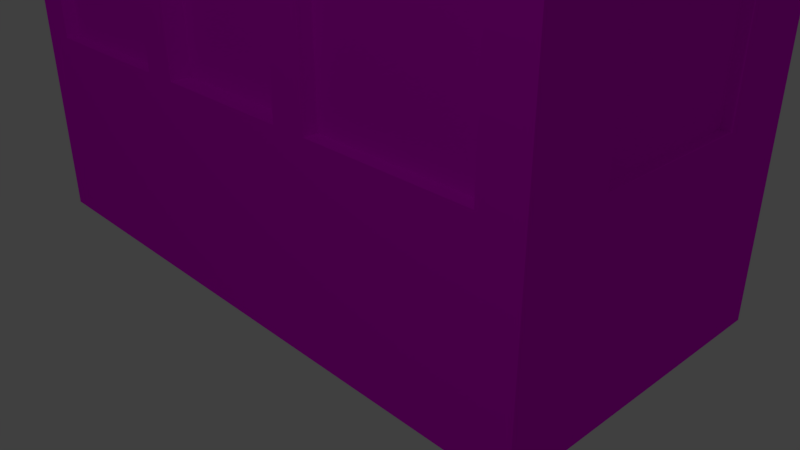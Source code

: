 # Source: small_building.blend  (saved by Blender 2.79.0; exported with 4.5.12 LTS)
import bpy
from mathutils import Matrix  # noqa: F401  (used for matrix-valued properties, if any)

bpy.ops.wm.read_factory_settings(use_empty=True)
scene = bpy.context.scene
scene.name = 'Scene'

# ---- collections
col_collection_1 = bpy.data.collections.new('Collection 1'); scene.collection.children.link(col_collection_1)

# ---- images (referenced by path relative to the original .blend; pixels are not part of the script)
import os
ASSET_DIR = os.environ.get("B2B_ASSET_DIR", "")  # directory of the original .blend (textures are referenced by path, not embedded)
HERE = os.path.dirname(os.path.abspath(__file__))  # packed textures are extracted next to this script under _unpacked/

def load_image(name, relpath, width, height, colorspace="sRGB"):
    """Load a texture the original file referenced (path relative to the .blend, or extracted next to this script)."""
    p = next((c for c in (os.path.join(HERE, relpath), os.path.join(ASSET_DIR, relpath)) if relpath and os.path.exists(c)), "")
    if p:
        img = bpy.data.images.load(p, check_existing=True)
        img.name = name
    else:  # same state as the original file: an image datablock whose file is absent (Cycles renders it pink)
        img = bpy.data.images.new(name, width, height)
        img.source = "FILE"
        img.filepath = "//" + (relpath or name)
    img.colorspace_settings.name = colorspace
    return img
img_small_building_diffuse_color = load_image('small building Diffuse Color', 'small building Diffuse Color.png', 1024, 1024, 'sRGB')

# ---- materials (node trees are filled in below, after node groups)
mat_small_building = bpy.data.materials.new('small building')
mat_small_building.alpha_threshold = 0.0
mat_small_building.roughness = 0.5

# ---- material node trees
mat_small_building.use_nodes = True; mat_small_building.node_tree.nodes.clear()
_N = mat_small_building.node_tree.nodes; _L = mat_small_building.node_tree.links
n0 = _N.new('ShaderNodeTexCoord'); n0.name = 'Texture Coordinate'; n0.location = (398, -26)
n1 = _N.new('ShaderNodeTexImage'); n1.name = 'Image Texture'; n1.location = (613, -83)
n1.width = 140
n1.image = img_small_building_diffuse_color
n2 = _N.new('ShaderNodeBsdfDiffuse'); n2.name = 'Diffuse BSDF'; n2.location = (810, -268)
n3 = _N.new('ShaderNodeOutputMaterial'); n3.name = 'Material Output'; n3.location = (869, -427)
_L.new(n2.outputs[0], n3.inputs[0])
_L.new(n1.outputs[0], n2.inputs[0])
_L.new(n0.outputs[2], n1.inputs[0])
n3.is_active_output = True

# ---- world
world_world = bpy.data.worlds.new('World'); scene.world = world_world
world_world.color = (0.05088, 0.05088, 0.05088)
world_world.use_sun_shadow = False
world_world.sun_shadow_jitter_overblur = 0.0
world_world.cycles.sampling_method = 'MANUAL'

# ---- cameras
cam_camera = bpy.data.cameras.new('Camera')
cam_camera.clip_end = 100.0
cam_camera.lens = 35.0
cam_camera.sensor_width = 32.0
cam_camera.sensor_height = 18.0
cam_camera.ortho_scale = 7.314
cam_camera.dof.focus_distance = 0.0

# ---- lights
light_lamp = bpy.data.lights.new('Lamp', 'POINT')
light_lamp.transmission_factor = 0.0
light_lamp.cutoff_distance = 30.0
light_lamp.energy = 100.0
light_lamp.shadow_buffer_clip_start = 1.001
light_lamp.shadow_soft_size = 0.1
light_lamp.shadow_maximum_resolution = 0.006
light_lamp.use_absolute_resolution = True

# ---- meshes
me_cube = bpy.data.meshes.new('Cube')
me_cube.from_pydata([(0.9456, -1.0, -1.0), (4.031, 1.979, 3.987), (0.9456, 2.959, -1.0), (0.9456, -1.0, 1.483), (0.9456, 2.959, 1.483), (3.514, 2.959, -1.0), (0.9456, -1.0, 3.479), (0.9456, 2.959, 3.479), (4.031, 1.979, 3.479), (0.9456, -1.0, 3.987), (0.9456, 2.959, 3.987), (0.9456, -1.0, 5.974), (0.9456, 2.959, 5.974), (3.514, -1.0, -1.0), (0.9456, -1.0, 6.493), (0.9456, 2.959, 6.493), (0.9456, -1.0, 8.521), (0.9456, 2.959, 8.521), (0.9456, -1.0, 8.983), (0.9456, 2.959, 8.983), (1.406, -1.0, -1.0), (4.031, 1.0, 1.483), (1.406, 2.959, -1.0), (4.031, 2.959, 1.0), (1.406, -1.0, 1.483), (1.406, 2.959, 1.483), (4.031, 2.959, -1.0), (1.406, -1.0, 3.479), (1.406, 2.959, 3.479), (1.406, -1.0, 3.987), (1.406, 2.959, 3.987), (4.031, -1.0, 1.0), (1.406, -1.0, 5.974), (1.406, 2.959, 5.974), (4.031, -1.0, -1.0), (1.406, -1.0, 6.493), (1.406, 2.959, 6.493), (4.031, 1.0, -1.0), (1.406, -1.0, 8.521), (1.406, 2.959, 8.521), (1.406, -1.0, 8.983), (1.406, 2.959, 8.983), (3.514, -1.0, 1.483), (3.514, 2.959, 1.483), (4.031, 1.979, 1.483), (3.514, -1.0, 3.479), (3.514, 2.959, 3.479), (3.514, -1.0, 3.987), (3.514, 2.959, 3.987), (3.514, -1.0, 5.974), (3.514, 2.959, 5.974), (3.514, -1.0, 6.493), (3.514, 2.959, 6.493), (3.514, -1.0, 8.521), (3.514, 2.959, 8.521), (3.514, -1.0, 8.983), (3.514, 2.959, 8.983), (4.031, -1.0, 1.483), (4.031, 2.959, 1.483), (4.031, 1.0, 3.479), (4.031, -1.0, 3.479), (4.031, 2.959, 3.479), (4.031, 1.0, 3.987), (4.031, -1.0, 3.987), (4.031, 2.959, 3.987), (4.031, 1.0, 5.974), (4.031, -1.0, 5.974), (4.031, 2.959, 5.974), (4.031, 1.0, 6.493), (4.031, -1.0, 6.493), (4.031, 2.959, 6.493), (4.031, 1.0, 8.521), (4.031, -1.0, 8.521), (4.031, 2.959, 8.521), (4.031, 1.0, 8.983), (4.031, -1.0, 8.983), (4.031, 2.959, 8.983), (4.031, 1.979, 5.974), (4.031, 1.979, 6.493), (4.031, 1.979, 8.521), (4.031, 1.979, 8.983), (4.031, -1.848e-06, 1.483), (4.031, -2.086e-06, 3.479), (4.031, -2.027e-06, 3.987), (4.031, -2.265e-06, 5.974), (4.031, -2.265e-06, 6.493), (4.031, -2.265e-06, 8.521), (4.031, -2.265e-06, 8.983), (3.514, -0.8318, 5.974), (1.406, -0.8318, 5.974), (3.514, -0.8318, 8.521), (1.406, -0.8318, 8.521), (1.406, -0.8318, 6.493), (3.514, -0.8318, 6.493), (3.514, -0.8318, 3.987), (1.406, -0.8318, 3.987), (1.406, -0.8318, 1.483), (1.406, -0.8318, 3.479), (3.514, -0.8318, 3.479), (3.514, -0.8318, 1.483), (3.905, 1.979, 1.483), (3.905, 1.0, 1.483), (3.905, 1.979, 3.479), (3.905, 1.0, 3.479), (3.905, 1.979, 3.987), (3.905, 1.0, 3.987), (3.905, 1.979, 5.974), (3.905, 1.0, 5.974), (3.905, 1.979, 6.493), (3.905, 1.0, 6.493), (3.905, 1.979, 8.521), (3.905, 1.0, 8.521), (3.905, -1.807e-06, 1.483), (3.905, -2.046e-06, 3.479), (3.905, -1.986e-06, 3.987), (3.905, -2.224e-06, 5.974), (3.905, -2.224e-06, 6.493), (3.905, -2.224e-06, 8.521), (0.9456, 2.79, 1.483), (0.9456, 2.79, 3.479), (0.9456, 2.79, 3.987), (0.9456, 2.79, 5.974), (0.9456, 2.79, 6.493), (0.9456, 2.79, 8.521), (1.406, 2.79, 5.974), (3.514, 2.79, 5.974), (1.406, 2.79, 3.479), (1.406, 2.79, 1.483), (1.406, 2.79, 3.987), (3.514, 2.79, 3.987), (3.514, 2.79, 1.483), (3.514, 2.79, 3.479), (1.406, 2.79, 8.521), (1.406, 2.79, 6.493), (3.514, 2.79, 6.493), (3.514, 2.79, 8.521), (0.9456, -0.741, 1.483), (0.9456, -0.741, 3.479), (0.9456, -0.741, 3.987), (0.9456, -0.741, 5.974), (0.9456, -0.741, 6.493), (0.9456, -0.741, 8.521), (-0.9456, -1.0, -1.0), (0.0, -1.0, -1.0), (-4.031, 1.979, 3.987), (-0.9456, 2.959, -1.0), (0.0, 2.959, -1.0), (-0.9456, -1.0, 1.483), (0.0, -1.0, 1.483), (-0.9456, 2.959, 1.483), (0.0, 2.959, 1.483), (-3.514, 2.959, -1.0), (-0.9456, -1.0, 3.479), (0.0, -1.0, 3.479), (-0.9456, 2.959, 3.479), (0.0, 2.959, 3.479), (-4.031, 1.979, 3.479), (-0.9456, -1.0, 3.987), (0.0, -1.0, 3.987), (-0.9456, 2.959, 3.987), (0.0, 2.959, 3.987), (-0.9456, -1.0, 5.974), (0.0, -1.0, 5.974), (-0.9456, 2.959, 5.974), (0.0, 2.959, 5.974), (-3.514, -1.0, -1.0), (-0.9456, -1.0, 6.493), (0.0, -1.0, 6.493), (-0.9456, 2.959, 6.493), (0.0, 2.959, 6.493), (-0.9456, -1.0, 8.521), (0.0, -1.0, 8.521), (-0.9456, 2.959, 8.521), (0.0, 2.959, 8.521), (-0.9456, -1.0, 8.983), (0.0, -1.0, 8.983), (-0.9456, 2.959, 8.983), (0.0, 2.959, 8.983), (-1.406, -1.0, -1.0), (-4.031, 1.0, 1.483), (-1.406, 2.959, -1.0), (-4.031, 2.959, 1.0), (-1.406, -1.0, 1.483), (-1.406, 2.959, 1.483), (-4.031, 2.959, -1.0), (-1.406, -1.0, 3.479), (-1.406, 2.959, 3.479), (-1.406, -1.0, 3.987), (-1.406, 2.959, 3.987), (-4.031, -1.0, 1.0), (-1.406, -1.0, 5.974), (-1.406, 2.959, 5.974), (-4.031, -1.0, -1.0), (-1.406, -1.0, 6.493), (-1.406, 2.959, 6.493), (-4.031, 1.0, -1.0), (-1.406, -1.0, 8.521), (-1.406, 2.959, 8.521), (-1.406, -1.0, 8.983), (-1.406, 2.959, 8.983), (-3.514, -1.0, 1.483), (-3.514, 2.959, 1.483), (-4.031, 1.979, 1.483), (-3.514, -1.0, 3.479), (-3.514, 2.959, 3.479), (-3.514, -1.0, 3.987), (-3.514, 2.959, 3.987), (-3.514, -1.0, 5.974), (-3.514, 2.959, 5.974), (-3.514, -1.0, 6.493), (-3.514, 2.959, 6.493), (-3.514, -1.0, 8.521), (-3.514, 2.959, 8.521), (-3.514, -1.0, 8.983), (-3.514, 2.959, 8.983), (-4.031, -1.0, 1.483), (-4.031, 2.959, 1.483), (-4.031, 1.0, 3.479), (-4.031, -1.0, 3.479), (-4.031, 2.959, 3.479), (-4.031, 1.0, 3.987), (-4.031, -1.0, 3.987), (-4.031, 2.959, 3.987), (-4.031, 1.0, 5.974), (-4.031, -1.0, 5.974), (-4.031, 2.959, 5.974), (-4.031, 1.0, 6.493), (-4.031, -1.0, 6.493), (-4.031, 2.959, 6.493), (-4.031, 1.0, 8.521), (-4.031, -1.0, 8.521), (-4.031, 2.959, 8.521), (-4.031, 1.0, 8.983), (-4.031, -1.0, 8.983), (-4.031, 2.959, 8.983), (-4.031, 1.979, 5.974), (-4.031, 1.979, 6.493), (-4.031, 1.979, 8.521), (-4.031, 1.979, 8.983), (-4.031, -1.848e-06, 1.483), (-4.031, -2.086e-06, 3.479), (-4.031, -2.027e-06, 3.987), (-4.031, -2.265e-06, 5.974), (-4.031, -2.265e-06, 6.493), (-4.031, -2.265e-06, 8.521), (-4.031, -2.265e-06, 8.983), (-3.514, -0.8318, 5.974), (-1.406, -0.8318, 5.974), (-3.514, -0.8318, 8.521), (-1.406, -0.8318, 8.521), (-1.406, -0.8318, 6.493), (-3.514, -0.8318, 6.493), (-3.514, -0.8318, 3.987), (-1.406, -0.8318, 3.987), (-1.406, -0.8318, 1.483), (-1.406, -0.8318, 3.479), (-3.514, -0.8318, 3.479), (-3.514, -0.8318, 1.483), (-3.905, 1.979, 1.483), (-3.905, 1.0, 1.483), (-3.905, 1.979, 3.479), (-3.905, 1.0, 3.479), (-3.905, 1.979, 3.987), (-3.905, 1.0, 3.987), (-3.905, 1.979, 5.974), (-3.905, 1.0, 5.974), (-3.905, 1.979, 6.493), (-3.905, 1.0, 6.493), (-3.905, 1.979, 8.521), (-3.905, 1.0, 8.521), (-3.905, -1.807e-06, 1.483), (-3.905, -2.046e-06, 3.479), (-3.905, -1.986e-06, 3.987), (-3.905, -2.224e-06, 5.974), (-3.905, -2.224e-06, 6.493), (-3.905, -2.224e-06, 8.521), (-0.9456, 2.79, 1.483), (0.0, 2.79, 1.483), (-0.9456, 2.79, 3.479), (0.0, 2.79, 3.479), (-0.9456, 2.79, 3.987), (0.0, 2.79, 3.987), (-0.9456, 2.79, 5.974), (0.0, 2.79, 5.974), (-0.9456, 2.79, 6.493), (0.0, 2.79, 6.493), (-0.9456, 2.79, 8.521), (0.0, 2.79, 8.521), (-1.406, 2.79, 5.974), (-3.514, 2.79, 5.974), (-1.406, 2.79, 3.479), (-1.406, 2.79, 1.483), (-1.406, 2.79, 3.987), (-3.514, 2.79, 3.987), (-3.514, 2.79, 1.483), (-3.514, 2.79, 3.479), (-1.406, 2.79, 8.521), (-1.406, 2.79, 6.493), (-3.514, 2.79, 6.493), (-3.514, 2.79, 8.521), (-0.9456, -0.741, 1.483), (0.0, -0.741, 1.483), (-0.9456, -0.741, 3.479), (0.0, -0.741, 3.479), (-0.9456, -0.741, 3.987), (0.0, -0.741, 3.987), (-0.9456, -0.741, 5.974), (0.0, -0.741, 5.974), (-0.9456, -0.741, 6.493), (0.0, -0.741, 6.493), (-0.9456, -0.741, 8.521), (0.0, -0.741, 8.521)], [], [(3, 6, 137, 136), (155, 7, 119, 279, 278, 154), (28, 46, 131, 126), (16, 171, 170, 310, 311, 141), (39, 54, 135, 132), (32, 29, 95, 89), (33, 50, 125, 124), (52, 36, 133, 134), (153, 6, 3, 24, 27, 45, 42, 57, 60, 63, 47, 29, 9, 158, 157, 187, 205, 221, 218, 215, 200, 203, 185, 182, 147, 152), (16, 14, 35, 38, 53, 51, 69, 72, 75, 55, 40, 18, 175, 174, 198, 213, 233, 230, 227, 209, 211, 196, 193, 166, 170, 171), (4, 7, 155, 154, 149, 183, 186, 204, 201, 216, 219, 222, 206, 188, 159, 160, 10, 30, 48, 64, 61, 58, 43, 46, 28, 25), (10, 12, 164, 163, 159, 188, 191, 208, 206, 222, 225, 228, 210, 194, 168, 169, 15, 36, 52, 70, 67, 64, 48, 50, 33, 30), (15, 17, 173, 172, 168, 194, 197, 212, 210, 228, 231, 234, 214, 199, 176, 177, 19, 41, 56, 76, 73, 70, 52, 54, 39, 36), (38, 35, 92, 91), (27, 24, 96, 97), (78, 70, 73, 76, 80, 74, 87, 75, 72, 69, 85, 86, 71, 79), (112, 101, 100, 102, 103, 113), (83, 62, 105, 114), (65, 84, 115, 107), (301, 136, 137, 303, 302, 300), (143, 0, 20, 13, 34, 31, 57, 42, 24, 3, 148, 147, 182, 200, 215, 189, 192, 165, 178, 142), (86, 85, 116, 117), (116, 109, 108, 110, 111, 117), (114, 105, 104, 106, 107, 115), (44, 58, 61, 64, 1, 62, 83, 63, 60, 57, 81, 82, 59, 8), (1, 64, 67, 70, 78, 68, 85, 69, 66, 63, 83, 84, 65, 77), (97, 96, 99, 98), (91, 92, 93, 90), (89, 95, 94, 88), (53, 38, 91, 90), (45, 27, 97, 98), (24, 42, 99, 96), (42, 45, 98, 99), (51, 53, 90, 93), (35, 51, 93, 92), (47, 49, 88, 94), (29, 47, 94, 95), (49, 32, 89, 88), (77, 65, 107, 106), (68, 78, 108, 109), (44, 8, 102, 100), (59, 82, 113, 103), (79, 71, 111, 110), (82, 81, 112, 113), (1, 77, 106, 104), (81, 21, 101, 112), (71, 86, 117, 111), (21, 44, 100, 101), (84, 83, 114, 115), (85, 68, 109, 116), (78, 79, 110, 108), (8, 59, 103, 102), (62, 1, 104, 105), (31, 34, 37, 26, 23, 58, 44, 21, 81, 57), (164, 12, 121, 283, 282, 163), (118, 277, 276, 278, 279, 119), (120, 281, 280, 282, 283, 121), (128, 124, 125, 129), (127, 126, 131, 130), (133, 132, 135, 134), (54, 52, 134, 135), (11, 162, 161, 306, 307, 139), (36, 39, 132, 133), (48, 30, 128, 129), (43, 25, 127, 130), (173, 17, 123, 287, 286, 172), (17, 15, 122, 123), (12, 10, 120, 121), (15, 169, 168, 284, 285, 122), (46, 43, 130, 131), (25, 28, 126, 127), (7, 4, 118, 119), (309, 140, 141, 311, 310, 308), (10, 160, 159, 280, 281, 120), (50, 48, 129, 125), (30, 33, 124, 128), (4, 150, 149, 276, 277, 118), (305, 138, 139, 307, 306, 304), (14, 16, 141, 140), (122, 285, 284, 286, 287, 123), (6, 153, 152, 302, 303, 137), (148, 3, 136, 301, 300, 147), (9, 11, 139, 138), (2, 146, 145, 180, 151, 184, 181, 216, 201, 183, 149, 150, 4, 25, 43, 58, 23, 26, 5, 22), (158, 9, 138, 305, 304, 157), (167, 14, 140, 309, 308, 166), (35, 14, 167, 166, 193, 209, 227, 224, 221, 205, 207, 190, 187, 157, 161, 162, 11, 9, 29, 32, 49, 47, 63, 66, 69, 51), (147, 300, 302, 152), (186, 290, 295, 204), (197, 296, 299, 212), (190, 247, 253, 187), (191, 288, 289, 208), (210, 298, 297, 194), (196, 249, 250, 193), (185, 255, 254, 182), (236, 237, 229, 244, 243, 227, 230, 233, 245, 232, 238, 234, 231, 228), (270, 271, 261, 260, 258, 259), (241, 272, 263, 220), (223, 265, 273, 242), (244, 275, 274, 243), (274, 275, 269, 268, 266, 267), (272, 273, 265, 264, 262, 263), (202, 156, 217, 240, 239, 215, 218, 221, 241, 220, 144, 222, 219, 216), (144, 235, 223, 242, 241, 221, 224, 227, 243, 226, 236, 228, 225, 222), (255, 256, 257, 254), (249, 248, 251, 250), (247, 246, 252, 253), (211, 248, 249, 196), (203, 256, 255, 185), (182, 254, 257, 200), (200, 257, 256, 203), (209, 251, 248, 211), (193, 250, 251, 209), (205, 252, 246, 207), (187, 253, 252, 205), (207, 246, 247, 190), (235, 264, 265, 223), (226, 267, 266, 236), (202, 258, 260, 156), (217, 261, 271, 240), (237, 268, 269, 229), (240, 271, 270, 239), (144, 262, 264, 235), (239, 270, 259, 179), (229, 269, 275, 244), (179, 259, 258, 202), (242, 273, 272, 241), (243, 274, 267, 226), (236, 266, 268, 237), (156, 260, 261, 217), (220, 263, 262, 144), (189, 215, 239, 179, 202, 216, 181, 184, 195, 192), (292, 293, 289, 288), (291, 294, 295, 290), (297, 298, 299, 296), (212, 299, 298, 210), (194, 297, 296, 197), (206, 293, 292, 188), (201, 294, 291, 183), (172, 286, 284, 168), (163, 282, 280, 159), (204, 295, 294, 201), (183, 291, 290, 186), (154, 278, 276, 149), (208, 289, 293, 206), (188, 292, 288, 191), (166, 308, 310, 170), (157, 304, 306, 161), (175, 18, 40, 55, 75, 87, 74, 80, 76, 56, 41, 19, 177, 176, 199, 214, 234, 238, 232, 245, 233, 213, 198, 174)])
_uv = me_cube.uv_layers.new(name='UVMap')
_uv.uv.foreach_set('vector', [0.8868, 0.5444, 0.8868, 0.4556, 0.8983, 0.4556, 0.8983, 0.5444, 0.03496, 0.9493, 0.03496, 0.9073, 0.04245, 0.9073, 0.04245, 0.9493, 0.04245, 0.9913, 0.03496, 0.9913, 0.7464, 0.9511, 0.7464, 0.8574, 0.7539, 0.8574, 0.7539, 0.9511, 0.9178, 0.4556, 0.9178, 0.4977, 0.9178, 0.5397, 0.9063, 0.5397, 0.9063, 0.4977, 0.9063, 0.4556, 0.7309, 0.9511, 0.7309, 0.8574, 0.7384, 0.8574, 0.7384, 0.9511, 0.9828, 0.1007, 0.9828, 0.189, 0.9753, 0.189, 0.9753, 0.1007, 0.7619, 0.9511, 0.7619, 0.8574, 0.7694, 0.8574, 0.7694, 0.9511, 0.6765, 0.8574, 0.6765, 0.9511, 0.669, 0.9511, 0.669, 0.8574, 0.5492, 0.2486, 0.5072, 0.2486, 0.5072, 0.3373, 0.4868, 0.3373, 0.4868, 0.2486, 0.3931, 0.2486, 0.3931, 0.3373, 0.3701, 0.3373, 0.3701, 0.2486, 0.3701, 0.226, 0.3931, 0.226, 0.4868, 0.226, 0.5072, 0.226, 0.5492, 0.226, 0.5912, 0.226, 0.6116, 0.226, 0.7053, 0.226, 0.7283, 0.226, 0.7283, 0.2486, 0.7283, 0.3373, 0.7053, 0.3373, 0.7053, 0.2486, 0.6116, 0.2486, 0.6116, 0.3373, 0.5912, 0.3373, 0.5912, 0.2486, 0.5072, 0.02453, 0.5072, 0.1146, 0.4868, 0.1146, 0.4868, 0.02453, 0.3931, 0.02453, 0.3931, 0.1146, 0.3701, 0.1146, 0.3701, 0.02453, 0.3701, 0.004, 0.3931, 0.004, 0.4868, 0.004, 0.5072, 0.004, 0.5492, 0.004, 0.5912, 0.004, 0.6116, 0.004, 0.7053, 0.004, 0.7283, 0.004, 0.7283, 0.02453, 0.7283, 0.1146, 0.7053, 0.1146, 0.7053, 0.02453, 0.6116, 0.02453, 0.6116, 0.1146, 0.5912, 0.1146, 0.5912, 0.02453, 0.5492, 0.02453, 0.2251, 0.3373, 0.2251, 0.2486, 0.1831, 0.2486, 0.1411, 0.2486, 0.1411, 0.3373, 0.1206, 0.3373, 0.1206, 0.2486, 0.02698, 0.2486, 0.02698, 0.3373, 0.003998, 0.3373, 0.003998, 0.2486, 0.003998, 0.226, 0.02698, 0.226, 0.1206, 0.226, 0.1411, 0.226, 0.1831, 0.226, 0.2251, 0.226, 0.2455, 0.226, 0.3391, 0.226, 0.3621, 0.226, 0.3621, 0.2486, 0.3621, 0.3373, 0.3391, 0.3373, 0.3391, 0.2486, 0.2455, 0.2486, 0.2455, 0.3373, 0.2251, 0.226, 0.2251, 0.1377, 0.1831, 0.1377, 0.1411, 0.1377, 0.1411, 0.226, 0.1206, 0.226, 0.1206, 0.1377, 0.02698, 0.1377, 0.02698, 0.226, 0.003998, 0.226, 0.003998, 0.1377, 0.003998, 0.1146, 0.02698, 0.1146, 0.1206, 0.1146, 0.1411, 0.1146, 0.1831, 0.1146, 0.2251, 0.1146, 0.2455, 0.1146, 0.3391, 0.1146, 0.3621, 0.1146, 0.3621, 0.1377, 0.3621, 0.226, 0.3391, 0.226, 0.3391, 0.1377, 0.2455, 0.1377, 0.2455, 0.226, 0.2251, 0.1146, 0.2251, 0.02453, 0.1831, 0.02453, 0.1411, 0.02453, 0.1411, 0.1146, 0.1206, 0.1146, 0.1206, 0.02453, 0.02698, 0.02453, 0.02698, 0.1146, 0.003998, 0.1146, 0.003997, 0.02453, 0.003998, 0.004, 0.02698, 0.004, 0.1206, 0.004, 0.1411, 0.004, 0.1831, 0.004, 0.2251, 0.004, 0.2455, 0.004, 0.3391, 0.004, 0.3621, 0.004, 0.3621, 0.02453, 0.3621, 0.1146, 0.3391, 0.1146, 0.3391, 0.02453, 0.2455, 0.02453, 0.2455, 0.1146, 0.9456, 0.8624, 0.9456, 0.9525, 0.9381, 0.9525, 0.9381, 0.8624, 0.9673, 0.1021, 0.9673, 0.1908, 0.9599, 0.1908, 0.9599, 0.1021, 0.3202, 0.7886, 0.3636, 0.7886, 0.3636, 0.8787, 0.3636, 0.8993, 0.3202, 0.8993, 0.2767, 0.8993, 0.2322, 0.8993, 0.1878, 0.8993, 0.1878, 0.8787, 0.1878, 0.7886, 0.2322, 0.7886, 0.2322, 0.8787, 0.2767, 0.8787, 0.3202, 0.8787, 0.8381, 0.8494, 0.7937, 0.8494, 0.7502, 0.8494, 0.7502, 0.7607, 0.7937, 0.7607, 0.8381, 0.7607, 0.26, 0.9952, 0.26, 0.9508, 0.2656, 0.9508, 0.2656, 0.9952, 0.328, 0.9517, 0.328, 0.9073, 0.3336, 0.9073, 0.3336, 0.9517, 0.8881, 0.8494, 0.8461, 0.8494, 0.8461, 0.7607, 0.8881, 0.7607, 0.9301, 0.7607, 0.9301, 0.8494, 0.5492, 0.4476, 0.5072, 0.4476, 0.4868, 0.4476, 0.3931, 0.4476, 0.3701, 0.4476, 0.3701, 0.3588, 0.3701, 0.3373, 0.3931, 0.3373, 0.4868, 0.3373, 0.5072, 0.3373, 0.5492, 0.3373, 0.5912, 0.3373, 0.6116, 0.3373, 0.7053, 0.3373, 0.7283, 0.3373, 0.7283, 0.3588, 0.7283, 0.4476, 0.7053, 0.4476, 0.6116, 0.4476, 0.5912, 0.4476, 0.9905, 0.659, 0.9905, 0.7491, 0.9849, 0.7491, 0.9849, 0.659, 0.7516, 0.5573, 0.796, 0.5573, 0.8395, 0.5573, 0.8395, 0.6474, 0.796, 0.6474, 0.7516, 0.6474, 0.8325, 0.2074, 0.8769, 0.2074, 0.9204, 0.2074, 0.9204, 0.2957, 0.8769, 0.2957, 0.8325, 0.2957, 0.3202, 0.566, 0.3636, 0.566, 0.3636, 0.6547, 0.3636, 0.6773, 0.3202, 0.6773, 0.2767, 0.6773, 0.2322, 0.6773, 0.1878, 0.6773, 0.1878, 0.6547, 0.1878, 0.566, 0.2322, 0.566, 0.2322, 0.6547, 0.2767, 0.6547, 0.3202, 0.6547, 0.3202, 0.6773, 0.3636, 0.6773, 0.3636, 0.7655, 0.3636, 0.7886, 0.3202, 0.7886, 0.2767, 0.7886, 0.2322, 0.7886, 0.1878, 0.7886, 0.1878, 0.7655, 0.1878, 0.6773, 0.2322, 0.6773, 0.2322, 0.7655, 0.2767, 0.7655, 0.3202, 0.7655, 0.5555, 0.659, 0.6441, 0.659, 0.6441, 0.7527, 0.5555, 0.7527, 0.5555, 0.4556, 0.6455, 0.4556, 0.6455, 0.5493, 0.5555, 0.5493, 0.8384, 0.7527, 0.7502, 0.7527, 0.7502, 0.659, 0.8384, 0.659, 0.8392, 0.9511, 0.8392, 0.8574, 0.8467, 0.8574, 0.8467, 0.9511, 0.8238, 0.9511, 0.8238, 0.8574, 0.8312, 0.8574, 0.8312, 0.9511, 0.8856, 0.9511, 0.8856, 0.8574, 0.8931, 0.8574, 0.8931, 0.9511, 0.9599, 0.09272, 0.9599, 0.004, 0.9673, 0.004, 0.9673, 0.09272, 0.9444, 0.1922, 0.9444, 0.1021, 0.9519, 0.1021, 0.9519, 0.1922, 0.8702, 0.9511, 0.8702, 0.8574, 0.8776, 0.8574, 0.8776, 0.9511, 0.9846, 0.849, 0.9846, 0.7607, 0.992, 0.7607, 0.992, 0.849, 0.8158, 0.8574, 0.8158, 0.9511, 0.8083, 0.9511, 0.8083, 0.8574, 0.7774, 0.9511, 0.7774, 0.8574, 0.7849, 0.8574, 0.7849, 0.9511, 0.328, 0.9952, 0.328, 0.9517, 0.3336, 0.9517, 0.3336, 0.9952, 0.3144, 0.9508, 0.3144, 0.9073, 0.32, 0.9073, 0.32, 0.9508, 0.09689, 0.996, 0.09689, 0.9073, 0.1025, 0.9073, 0.1025, 0.996, 0.2872, 0.9517, 0.2872, 0.9073, 0.2928, 0.9073, 0.2928, 0.9517, 0.3008, 0.9952, 0.3008, 0.9517, 0.3064, 0.9517, 0.3064, 0.9952, 0.1241, 0.996, 0.1241, 0.9073, 0.1297, 0.9073, 0.1297, 0.996, 0.1513, 0.9956, 0.1513, 0.9073, 0.1569, 0.9073, 0.1569, 0.9956, 0.2464, 0.9952, 0.2464, 0.9508, 0.252, 0.9508, 0.252, 0.9952, 0.3008, 0.9517, 0.3008, 0.9073, 0.3064, 0.9073, 0.3064, 0.9517, 0.2464, 0.9508, 0.2464, 0.9073, 0.252, 0.9073, 0.252, 0.9508, 0.1977, 0.9073, 0.1977, 0.9956, 0.1921, 0.9956, 0.1921, 0.9073, 0.3144, 0.9952, 0.3144, 0.9508, 0.32, 0.9508, 0.32, 0.9952, 0.9859, 0.6474, 0.9859, 0.5573, 0.9915, 0.5573, 0.9915, 0.6474, 0.2872, 0.9952, 0.2872, 0.9517, 0.2928, 0.9517, 0.2928, 0.9952, 0.26, 0.9508, 0.26, 0.9073, 0.2656, 0.9073, 0.2656, 0.9508, 0.1878, 0.5445, 0.1878, 0.4556, 0.2767, 0.4556, 0.3636, 0.4556, 0.3636, 0.5445, 0.3636, 0.566, 0.3202, 0.566, 0.2767, 0.566, 0.2322, 0.566, 0.1878, 0.566, 0.01948, 0.9493, 0.01948, 0.9073, 0.02697, 0.9073, 0.02697, 0.9493, 0.02697, 0.9913, 0.01948, 0.9913, 0.8329, 0.1021, 0.8749, 0.1021, 0.9169, 0.1021, 0.9169, 0.1908, 0.8749, 0.1908, 0.8329, 0.1908, 0.9304, 0.7473, 0.8884, 0.7473, 0.8464, 0.7473, 0.8464, 0.659, 0.8884, 0.659, 0.9304, 0.659, 0.8398, 0.5493, 0.7516, 0.5493, 0.7516, 0.4556, 0.8398, 0.4556, 0.8249, 0.1994, 0.7362, 0.1994, 0.7362, 0.1057, 0.8249, 0.1057, 0.6535, 0.4556, 0.7436, 0.4556, 0.7436, 0.5493, 0.6535, 0.5493, 0.6329, 0.9489, 0.6329, 0.8588, 0.6404, 0.8588, 0.6404, 0.9489, 0.5375, 0.822, 0.5375, 0.864, 0.5375, 0.906, 0.526, 0.906, 0.526, 0.864, 0.526, 0.822, 0.5864, 0.9489, 0.5864, 0.8588, 0.5939, 0.8588, 0.5939, 0.9489, 0.7075, 0.8574, 0.7075, 0.9511, 0.7, 0.9511, 0.7, 0.8574, 0.692, 0.8574, 0.692, 0.9511, 0.6845, 0.9511, 0.6845, 0.8574, 0.003997, 0.9493, 0.003998, 0.9073, 0.01148, 0.9073, 0.01148, 0.9493, 0.01148, 0.9913, 0.003998, 0.9913, 0.563, 0.8588, 0.563, 0.9489, 0.5555, 0.9489, 0.5555, 0.8588, 0.9749, 0.392, 0.9749, 0.3037, 0.9824, 0.3037, 0.9824, 0.392, 0.05044, 0.9913, 0.05044, 0.9493, 0.05044, 0.9073, 0.05793, 0.9073, 0.05793, 0.9493, 0.05793, 0.9913, 0.9594, 0.3924, 0.9594, 0.3037, 0.9669, 0.3037, 0.9669, 0.3924, 0.9625, 0.5573, 0.9625, 0.6461, 0.955, 0.6461, 0.955, 0.5573, 0.9668, 0.202, 0.9668, 0.2907, 0.9593, 0.2907, 0.9593, 0.202, 0.8749, 0.004, 0.9169, 0.004, 0.9169, 0.09411, 0.8749, 0.09411, 0.8329, 0.09411, 0.8329, 0.004, 0.08141, 0.9913, 0.08141, 0.9493, 0.08141, 0.9073, 0.08889, 0.9073, 0.08889, 0.9493, 0.08889, 0.9913, 0.9748, 0.2903, 0.9748, 0.202, 0.9823, 0.202, 0.9823, 0.2903, 0.9753, 0.09228, 0.9753, 0.004, 0.9828, 0.004, 0.9828, 0.09228, 0.06593, 0.9913, 0.06593, 0.9493, 0.06593, 0.9073, 0.07341, 0.9073, 0.07341, 0.9493, 0.07341, 0.9913, 0.8895, 0.6456, 0.8475, 0.6456, 0.8475, 0.5573, 0.8895, 0.5573, 0.9315, 0.5573, 0.9315, 0.6456, 0.8593, 0.4556, 0.8593, 0.5458, 0.8478, 0.5458, 0.8478, 0.4556, 0.9165, 0.3938, 0.8745, 0.3938, 0.8325, 0.3938, 0.8325, 0.3037, 0.8745, 0.3037, 0.9165, 0.3037, 0.936, 0.3037, 0.936, 0.3457, 0.936, 0.3877, 0.9245, 0.3877, 0.9245, 0.3457, 0.9245, 0.3037, 0.9373, 0.4977, 0.9373, 0.5397, 0.9258, 0.5397, 0.9258, 0.4977, 0.9258, 0.4556, 0.9373, 0.4556, 0.4986, 0.822, 0.4986, 0.9102, 0.487, 0.9102, 0.487, 0.822, 0.2251, 0.4476, 0.1831, 0.4476, 0.1411, 0.4476, 0.1206, 0.4476, 0.02698, 0.4476, 0.003998, 0.4476, 0.003998, 0.3588, 0.003998, 0.3373, 0.02698, 0.3373, 0.1206, 0.3373, 0.1411, 0.3373, 0.1831, 0.3373, 0.2251, 0.3373, 0.2455, 0.3373, 0.3391, 0.3373, 0.3621, 0.3373, 0.3621, 0.3588, 0.3621, 0.4476, 0.3391, 0.4476, 0.2455, 0.4476, 0.9364, 0.1381, 0.9364, 0.1801, 0.9249, 0.1801, 0.9249, 0.1381, 0.9249, 0.09604, 0.9364, 0.09604, 0.9364, 0.04602, 0.9364, 0.08804, 0.9249, 0.08804, 0.9249, 0.04602, 0.9249, 0.004, 0.9364, 0.004, 0.4868, 0.1146, 0.5072, 0.1146, 0.5492, 0.1146, 0.5912, 0.1146, 0.6116, 0.1146, 0.7053, 0.1146, 0.7283, 0.1146, 0.7283, 0.1377, 0.7283, 0.226, 0.7053, 0.226, 0.7053, 0.1377, 0.6116, 0.1377, 0.6116, 0.226, 0.5912, 0.226, 0.5912, 0.1377, 0.5492, 0.1377, 0.5072, 0.1377, 0.5072, 0.226, 0.4868, 0.226, 0.4868, 0.1377, 0.3931, 0.1377, 0.3931, 0.226, 0.3701, 0.226, 0.3701, 0.1377, 0.3701, 0.1146, 0.3931, 0.1146, 0.4791, 0.9107, 0.4676, 0.9107, 0.4676, 0.822, 0.4791, 0.822, 0.9395, 0.5573, 0.947, 0.5573, 0.947, 0.651, 0.9395, 0.651, 0.6535, 0.8574, 0.661, 0.8574, 0.661, 0.9511, 0.6535, 0.9511, 0.9762, 0.4556, 0.9837, 0.4556, 0.9837, 0.5439, 0.9762, 0.5439, 0.9384, 0.659, 0.9459, 0.659, 0.9459, 0.7527, 0.9384, 0.7527, 0.9359, 0.2957, 0.9284, 0.2957, 0.9284, 0.202, 0.9359, 0.202, 0.9444, 0.004, 0.9519, 0.004, 0.9519, 0.09411, 0.9444, 0.09411, 0.9691, 0.8624, 0.9765, 0.8624, 0.9765, 0.9511, 0.9691, 0.9511, 0.04749, 0.7886, 0.04749, 0.8787, 0.09099, 0.8787, 0.1354, 0.8787, 0.1354, 0.7886, 0.1798, 0.7886, 0.1798, 0.8787, 0.1798, 0.8993, 0.1354, 0.8993, 0.09099, 0.8993, 0.04749, 0.8993, 0.003998, 0.8993, 0.003998, 0.8787, 0.003998, 0.7886, 0.7414, 0.7607, 0.7414, 0.8494, 0.697, 0.8494, 0.6535, 0.8494, 0.6535, 0.7607, 0.697, 0.7607, 0.3416, 0.9073, 0.3472, 0.9073, 0.3472, 0.9517, 0.3416, 0.9517, 0.2736, 0.9508, 0.2792, 0.9508, 0.2792, 0.9952, 0.2736, 0.9952, 0.9903, 0.202, 0.9959, 0.202, 0.9959, 0.2921, 0.9903, 0.2921, 0.5555, 0.8508, 0.5555, 0.7607, 0.5999, 0.7607, 0.6434, 0.7607, 0.6434, 0.8508, 0.5999, 0.8508, 0.4596, 0.822, 0.4596, 0.9102, 0.4151, 0.9102, 0.3716, 0.9102, 0.3716, 0.822, 0.4151, 0.822, 0.04749, 0.566, 0.04749, 0.6547, 0.09099, 0.6547, 0.1354, 0.6547, 0.1354, 0.566, 0.1798, 0.566, 0.1798, 0.6547, 0.1798, 0.6773, 0.1354, 0.6773, 0.09099, 0.6773, 0.04749, 0.6773, 0.003998, 0.6773, 0.003998, 0.6547, 0.003997, 0.566, 0.04749, 0.6773, 0.04749, 0.7655, 0.09099, 0.7655, 0.1354, 0.7655, 0.1354, 0.6773, 0.1798, 0.6773, 0.1798, 0.7655, 0.1798, 0.7886, 0.1354, 0.7886, 0.09099, 0.7886, 0.04749, 0.7886, 0.003998, 0.7886, 0.003998, 0.7655, 0.003998, 0.6773, 0.8249, 0.004, 0.8249, 0.09769, 0.7362, 0.09769, 0.7362, 0.004, 0.6535, 0.651, 0.6535, 0.5573, 0.7436, 0.5573, 0.7436, 0.651, 0.7362, 0.4028, 0.7362, 0.3091, 0.8245, 0.3091, 0.8245, 0.4028, 0.9086, 0.9511, 0.9011, 0.9511, 0.9011, 0.8574, 0.9086, 0.8574, 0.924, 0.9511, 0.9166, 0.9511, 0.9166, 0.8574, 0.924, 0.8574, 0.9513, 0.2957, 0.9439, 0.2957, 0.9439, 0.202, 0.9513, 0.202, 0.9682, 0.5444, 0.9608, 0.5444, 0.9608, 0.4556, 0.9682, 0.4556, 0.9528, 0.5458, 0.9453, 0.5458, 0.9453, 0.4556, 0.9528, 0.4556, 0.9514, 0.3974, 0.944, 0.3974, 0.944, 0.3037, 0.9514, 0.3037, 0.9845, 0.8624, 0.992, 0.8624, 0.992, 0.9507, 0.9845, 0.9507, 0.8622, 0.9511, 0.8547, 0.9511, 0.8547, 0.8574, 0.8622, 0.8574, 0.8003, 0.9511, 0.7928, 0.9511, 0.7928, 0.8574, 0.8003, 0.8574, 0.2736, 0.9073, 0.2792, 0.9073, 0.2792, 0.9508, 0.2736, 0.9508, 0.3552, 0.9517, 0.3608, 0.9517, 0.3608, 0.9952, 0.3552, 0.9952, 0.1161, 0.996, 0.1105, 0.996, 0.1105, 0.9073, 0.1161, 0.9073, 0.2328, 0.9508, 0.2384, 0.9508, 0.2384, 0.9952, 0.2328, 0.9952, 0.2057, 0.9073, 0.2113, 0.9073, 0.2113, 0.9508, 0.2057, 0.9508, 0.1433, 0.996, 0.1377, 0.996, 0.1377, 0.9073, 0.1433, 0.9073, 0.1841, 0.9956, 0.1785, 0.9956, 0.1785, 0.9073, 0.1841, 0.9073, 0.2193, 0.9073, 0.2249, 0.9073, 0.2249, 0.9517, 0.2193, 0.9517, 0.2057, 0.9508, 0.2113, 0.9508, 0.2113, 0.9952, 0.2057, 0.9952, 0.2193, 0.9517, 0.2249, 0.9517, 0.2249, 0.9952, 0.2193, 0.9952, 0.1649, 0.9073, 0.1705, 0.9073, 0.1705, 0.9956, 0.1649, 0.9956, 0.3552, 0.9073, 0.3608, 0.9073, 0.3608, 0.9517, 0.3552, 0.9517, 0.996, 0.3938, 0.9904, 0.3938, 0.9904, 0.3037, 0.996, 0.3037, 0.2328, 0.9073, 0.2384, 0.9073, 0.2384, 0.9508, 0.2328, 0.9508, 0.3416, 0.9517, 0.3472, 0.9517, 0.3472, 0.9952, 0.3416, 0.9952, 0.1798, 0.5445, 0.1798, 0.566, 0.1354, 0.566, 0.09099, 0.566, 0.04749, 0.566, 0.003997, 0.566, 0.003997, 0.5445, 0.003997, 0.4556, 0.09099, 0.4556, 0.1798, 0.4556, 0.7362, 0.3011, 0.7362, 0.2074, 0.8245, 0.2074, 0.8245, 0.3011, 0.7422, 0.659, 0.7422, 0.7527, 0.6535, 0.7527, 0.6535, 0.659, 0.5555, 0.651, 0.5555, 0.5573, 0.6455, 0.5573, 0.6455, 0.651, 0.6094, 0.9489, 0.6019, 0.9489, 0.6019, 0.8588, 0.6094, 0.8588, 0.5784, 0.9489, 0.5709, 0.9489, 0.5709, 0.8588, 0.5784, 0.8588, 0.9456, 0.8544, 0.9381, 0.8544, 0.9381, 0.7607, 0.9456, 0.7607, 0.7229, 0.9511, 0.7155, 0.9511, 0.7155, 0.8574, 0.7229, 0.8574, 0.6249, 0.9489, 0.6174, 0.9489, 0.6174, 0.8588, 0.6249, 0.8588, 0.9694, 0.659, 0.9769, 0.659, 0.9769, 0.7473, 0.9694, 0.7473, 0.9614, 0.7477, 0.9539, 0.7477, 0.9539, 0.659, 0.9614, 0.659, 0.9536, 0.7607, 0.9611, 0.7607, 0.9611, 0.8494, 0.9536, 0.8494, 0.9611, 0.9511, 0.9536, 0.9511, 0.9536, 0.8624, 0.9611, 0.8624, 0.9705, 0.5573, 0.9779, 0.5573, 0.9779, 0.6456, 0.9705, 0.6456, 0.9691, 0.7607, 0.9766, 0.7607, 0.9766, 0.849, 0.9691, 0.849, 0.8788, 0.5458, 0.8673, 0.5458, 0.8673, 0.4556, 0.8788, 0.4556, 0.5065, 0.822, 0.518, 0.822, 0.518, 0.9102, 0.5065, 0.9102, 0.5475, 0.6348, 0.5475, 0.6768, 0.5475, 0.6973, 0.5475, 0.791, 0.5475, 0.814, 0.5031, 0.814, 0.4586, 0.814, 0.4151, 0.814, 0.3716, 0.814, 0.3716, 0.791, 0.3716, 0.6973, 0.3716, 0.6768, 0.3716, 0.6348, 0.3716, 0.5928, 0.3716, 0.5723, 0.3716, 0.4786, 0.3716, 0.4556, 0.4151, 0.4556, 0.4586, 0.4556, 0.5031, 0.4556, 0.5475, 0.4556, 0.5475, 0.4786, 0.5475, 0.5723, 0.5475, 0.5928])
me_cube.materials.append(None)
me_cube.use_remesh_preserve_volume = False
me_cube.use_remesh_preserve_attributes = False
me_cube.use_mirror_vertex_groups = False
me_cube.use_paint_bone_selection = False
me_cube.use_paint_mask = True
me_cube.update()

# ---- objects
ob_cube = bpy.data.objects.new('Cube', me_cube)
ob_lamp = bpy.data.objects.new('Lamp', light_lamp)
ob_camera = bpy.data.objects.new('Camera', cam_camera)

# ---- transforms, parenting, visibility, modifiers, constraints
ob_cube.location = (0.0, -0.9984, 1.013)
ob_cube.lock_rotations_4d = False
ob_cube.empty_display_type = 'ARROWS'
ob_cube.lineart.crease_threshold = 0.0
ob_cube.material_slots[0].link = 'OBJECT'; ob_cube.material_slots[0].material = mat_small_building
ob_lamp.location = (4.076, -8.986, 11.78)
ob_lamp.rotation_euler = (0.6503, 0.05522, 1.866)
ob_lamp.lock_rotations_4d = False
ob_lamp.empty_display_type = 'ARROWS'
ob_lamp.color = (0.0, 0.0, 0.0, 0.0)
ob_lamp.lineart.crease_threshold = 0.0
ob_camera.location = (7.481, -6.508, 5.344)
ob_camera.rotation_euler = (1.109, 0.0, 0.8149)
ob_camera.lock_rotations_4d = False
ob_camera.empty_display_type = 'ARROWS'
ob_camera.color = (0.0, 0.0, 0.0, 0.0)
ob_camera.display_type = 'WIRE'
ob_camera.lineart.crease_threshold = 0.0

# ---- collection membership
col_collection_1.objects.link(ob_cube)
col_collection_1.objects.link(ob_lamp)
col_collection_1.objects.link(ob_camera)

# ---- scene / render settings (as saved in the file)
scene.camera = ob_camera
scene.frame_start = 1; scene.frame_end = 250; scene.frame_set(1)
scene.render.engine = 'CYCLES'
scene.render.resolution_percentage = 50
scene.render.dither_intensity = 0.0
scene.cycles.use_denoising = False
scene.cycles.samples = 128
scene.cycles.sampling_pattern = 'TABULATED_SOBOL'
scene.cycles.use_adaptive_sampling = False
scene.cycles.use_light_tree = False
scene.cycles.blur_glossy = 0.0
scene.cycles.sample_clamp_indirect = 0.0
scene.view_settings.view_transform = 'Standard'
bpy.context.view_layer.update()
